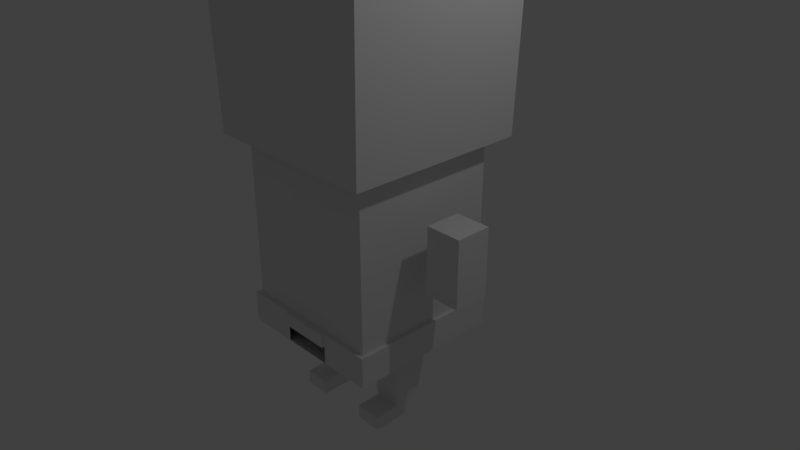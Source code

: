 # Source: square_char_test.blend  (saved by Blender 2.79.0; exported with 4.5.12 LTS)
import bpy
from mathutils import Matrix  # noqa: F401  (used for matrix-valued properties, if any)

bpy.ops.wm.read_factory_settings(use_empty=True)
scene = bpy.context.scene
scene.name = 'Scene'

# ---- collections
col_collection_1 = bpy.data.collections.new('Collection 1'); scene.collection.children.link(col_collection_1)

# ---- materials (node trees are filled in below, after node groups)
mat_material = bpy.data.materials.new('Material')
mat_material.alpha_threshold = 0.0
mat_material.use_transparent_shadow = False
mat_material.roughness = 0.5
mat_material.line_color = (0.0, 0.0, 0.0, 1.0)

# ---- material node trees

# ---- world
world_world = bpy.data.worlds.new('World'); scene.world = world_world
world_world.color = (0.05088, 0.05088, 0.05088)
world_world.use_sun_shadow = False
world_world.sun_shadow_jitter_overblur = 0.0
world_world.cycles.sampling_method = 'MANUAL'

# ---- cameras
cam_camera = bpy.data.cameras.new('Camera')
cam_camera.clip_end = 100.0
cam_camera.lens = 35.0
cam_camera.sensor_width = 32.0
cam_camera.sensor_height = 18.0
cam_camera.ortho_scale = 7.314
cam_camera.dof.focus_distance = 0.0
cam_camera.dof.aperture_fstop = 128.0

# ---- lights
light_lamp = bpy.data.lights.new('Lamp', 'POINT')
light_lamp.transmission_factor = 0.0
light_lamp.cutoff_distance = 30.0
light_lamp.energy = 100.0
light_lamp.shadow_buffer_clip_start = 1.001
light_lamp.shadow_soft_size = 0.1
light_lamp.shadow_maximum_resolution = 0.006
light_lamp.use_absolute_resolution = True

# ---- meshes
me_cube_003 = bpy.data.meshes.new('Cube.003')
me_cube_003.from_pydata([(1.0, -1.0, -1.0), (1.056, -1.019, 1.0), (1.0, 1.0, -1.0), (1.056, 1.019, 1.0), (0.0, 1.0, -1.0), (0.0, 1.019, 1.0), (0.0, -1.0, -1.0), (0.0, -1.019, 1.0)], [], [(4, 5, 3, 2), (2, 3, 1, 0), (4, 2, 0, 6), (3, 5, 7, 1), (0, 1, 7, 6)])
me_cube_003.use_remesh_preserve_volume = False
me_cube_003.use_remesh_preserve_attributes = False
me_cube_003.use_mirror_vertex_groups = False
me_cube_003.update()
me_cube_002 = bpy.data.meshes.new('Cube.002')
me_cube_002.from_pydata([(1.275, -0.2433, -0.6045), (1.275, -0.2433, 0.2943), (1.275, 0.2433, -0.6045), (1.275, 0.2433, 0.2943), (1.761, -0.2433, -0.6045), (1.761, -0.2433, 0.2943), (1.761, 0.2433, -0.6045), (1.761, 0.2433, 0.2943)], [], [(0, 1, 3, 2), (2, 3, 7, 6), (6, 7, 5, 4), (4, 5, 1, 0), (2, 6, 4, 0), (7, 3, 1, 5)])
me_cube_002.use_remesh_preserve_volume = False
me_cube_002.use_remesh_preserve_attributes = False
me_cube_002.use_mirror_vertex_groups = False
me_cube_002.update()
me_cube = bpy.data.meshes.new('Cube')
me_cube.from_pydata([(1.0, 1.0, 1.549), (1.0, -1.0, 1.549), (1.0, 1.0, -0.6006), (1.0, -1.0, -0.6006), (1.0, 1.0, -0.6006), (1.0, -1.0, -0.6006), (1.06, 1.06, -1.01), (1.06, -1.06, -1.01), (1.06, 1.06, -0.5908), (1.06, -1.06, -0.5908), (0.0, 1.0, 1.549), (0.0, -1.0, 1.549), (0.0, 1.0, -0.6006), (0.0, -1.0, -0.6006), (0.0, 1.0, -0.6006), (0.0, -1.0, -0.6006), (1.192e-07, 1.06, -1.01), (-1.192e-07, -1.06, -1.01), (0.0, 1.06, -0.5908), (0.0, -1.06, -0.5908), (1.0, 0.3333, 1.549), (1.0, -0.3333, 1.549), (1.0, 0.3333, -0.6006), (1.0, -0.3333, -0.6006), (1.0, 0.3333, -0.6006), (1.0, -0.3333, -0.6006), (1.06, 0.3533, -1.01), (1.06, -0.3533, -1.01), (1.06, 0.3533, -0.5908), (1.06, -0.3533, -0.5908), (-3.974e-08, -0.3533, -1.01), (3.974e-08, 0.3533, -1.01), (0.0, 0.3333, 1.549), (0.0, -0.3333, 1.549), (0.6667, 1.0, 1.549), (0.3333, 1.0, 1.549), (0.6667, -1.0, 1.549), (0.3333, -1.0, 1.549), (0.6667, 1.0, -0.6006), (0.3333, 1.0, -0.6006), (0.6667, -1.0, -0.6006), (0.3333, -1.0, -0.6006), (0.6667, 1.0, -0.6006), (0.3333, 1.0, -0.6006), (0.6667, -1.0, -0.6006), (0.3333, -1.0, -0.6006), (0.7067, 1.06, -1.01), (0.3533, 1.06, -1.01), (0.7067, -1.06, -1.01), (0.3533, -1.06, -1.01), (0.7067, 1.06, -0.5908), (0.3533, 1.06, -0.5908), (0.7067, -1.06, -0.5908), (0.3533, -1.06, -0.5908), (0.3333, 0.3333, 1.549), (0.6667, 0.3333, 1.549), (0.3333, -0.3333, 1.549), (0.6667, -0.3333, 1.549), (0.7972, 0.271, -1.01), (0.2628, 0.271, -1.01), (0.7972, -0.271, -1.01), (0.2628, -0.271, -1.01), (0.7096, 0.1821, -1.935), (0.3504, 0.1821, -1.935), (0.7096, -0.1821, -1.935), (0.3504, -0.1821, -1.935), (0.7096, 0.1821, -2.13), (0.3504, 0.1821, -2.13), (0.7096, -0.1821, -2.13), (0.3504, -0.1821, -2.13), (0.7096, -0.5306, -1.935), (0.3504, -0.5306, -1.935), (0.7096, -0.5306, -2.13), (0.3504, -0.5306, -2.13), (0.3533, -1.06, -1.01), (-1.192e-07, -1.06, -1.01), (0.3533, -1.06, -0.5908), (0.0, -1.06, -0.5908), (0.3533, -1.099, -0.5908), (0.0, -1.099, -0.5908), (1.06, 1.06, -0.7621), (1.06, -1.06, -0.7621), (0.0, 1.06, -0.7621), (1.06, 0.3533, -0.7621), (1.06, -0.3533, -0.7621), (0.7067, 1.06, -0.7621), (0.3533, 1.06, -0.7621), (0.7067, -1.06, -0.7621), (0.3533, -1.06, -0.7621), (0.3533, -1.06, -0.7621), (0.0, -1.099, -0.7621), (0.3533, -1.099, -0.7621)], [], [(23, 21, 1, 3), (38, 2, 4, 42), (23, 3, 5, 25), (25, 5, 9, 29), (42, 4, 8, 50), (84, 29, 9, 81), (53, 19, 77, 76), (86, 47, 16, 82), (61, 49, 17, 30), (45, 15, 19, 53), (41, 13, 15, 45), (35, 39, 12, 10), (41, 37, 11, 13), (56, 33, 11, 37), (35, 10, 32, 54), (54, 32, 33, 56), (47, 59, 31, 16), (59, 61, 30, 31), (80, 8, 28, 83), (83, 28, 29, 84), (4, 24, 28, 8), (24, 25, 29, 28), (2, 22, 24, 4), (22, 23, 25, 24), (2, 0, 20, 22), (22, 20, 21, 23), (26, 27, 60, 58), (58, 60, 64, 62), (6, 26, 58, 46), (46, 58, 59, 47), (20, 55, 57, 21), (55, 54, 56, 57), (0, 34, 55, 20), (34, 35, 54, 55), (21, 57, 36, 1), (57, 56, 37, 36), (3, 1, 36, 40), (40, 36, 37, 41), (0, 2, 38, 34), (34, 38, 39, 35), (3, 40, 44, 5), (40, 41, 45, 44), (5, 44, 52, 9), (44, 45, 53, 52), (27, 7, 48, 60), (60, 48, 49, 61), (80, 6, 46, 85), (85, 46, 47, 86), (81, 9, 52, 87), (87, 52, 53, 88), (14, 43, 51, 18), (43, 42, 50, 51), (12, 39, 43, 14), (39, 38, 42, 43), (65, 63, 67, 69), (61, 59, 63, 65), (60, 61, 65, 64), (59, 58, 62, 63), (66, 68, 69, 67), (68, 64, 70, 72), (62, 64, 68, 66), (63, 62, 66, 67), (70, 71, 73, 72), (64, 65, 71, 70), (65, 69, 73, 71), (69, 68, 72, 73), (89, 76, 78, 91), (88, 53, 76, 89), (17, 49, 74, 75), (91, 78, 79, 90), (76, 77, 79, 78), (49, 88, 89, 74), (48, 87, 88, 49), (7, 81, 87, 48), (50, 85, 86, 51), (8, 80, 85, 50), (26, 83, 84, 27), (6, 80, 83, 26), (51, 86, 82, 18), (27, 84, 81, 7)])
me_cube.materials.append(mat_material)
me_cube.use_remesh_preserve_volume = False
me_cube.use_remesh_preserve_attributes = False
me_cube.use_mirror_vertex_groups = False
me_cube.update()

# ---- objects
ob_cube_002 = bpy.data.objects.new('Cube.002', me_cube_003)
ob_cube_001 = bpy.data.objects.new('Cube.001', me_cube_002)
ob_cube = bpy.data.objects.new('Cube', me_cube)
ob_lamp = bpy.data.objects.new('Lamp', light_lamp)
ob_camera = bpy.data.objects.new('Camera', cam_camera)

# ---- transforms, parenting, visibility, modifiers, constraints
ob_cube_002.location = (0.0, 0.0, 2.85)
ob_cube_002.scale = (1.225, 1.225, 1.225)
ob_cube_002.lineart.crease_threshold = 0.0
_m = ob_cube_002.modifiers.new('Mirror', 'MIRROR')
_m.use_clip = True
ob_cube_001.location = (0.01108, -8.783e-08, 0.6537)
ob_cube_001.lineart.crease_threshold = 0.0
_m = ob_cube_001.modifiers.new('Mirror', 'MIRROR')
ob_cube.location = (0.0, 0.0, 0.0)
ob_cube.lock_rotations_4d = False
ob_cube.empty_display_type = 'ARROWS'
ob_cube.lineart.crease_threshold = 0.0
_m = ob_cube.modifiers.new('Mirror', 'MIRROR')
_m.use_clip = True
ob_lamp.location = (4.076, 1.005, 5.904)
ob_lamp.rotation_euler = (0.6503, 0.05522, 1.866)
ob_lamp.lock_rotations_4d = False
ob_lamp.empty_display_type = 'ARROWS'
ob_lamp.color = (0.0, 0.0, 0.0, 0.0)
ob_lamp.lineart.crease_threshold = 0.0
ob_camera.location = (7.481, -6.508, 5.344)
ob_camera.rotation_euler = (1.109, 0.0, 0.8149)
ob_camera.lock_rotations_4d = False
ob_camera.empty_display_type = 'ARROWS'
ob_camera.color = (0.0, 0.0, 0.0, 0.0)
ob_camera.display_type = 'WIRE'
ob_camera.lineart.crease_threshold = 0.0

# ---- collection membership
col_collection_1.objects.link(ob_cube_002)
col_collection_1.objects.link(ob_cube_001)
col_collection_1.objects.link(ob_cube)
col_collection_1.objects.link(ob_lamp)
col_collection_1.objects.link(ob_camera)

# ---- scene / render settings (as saved in the file)
scene.camera = ob_camera
scene.frame_start = 1; scene.frame_end = 250; scene.frame_set(2)
scene.render.engine = 'BLENDER_EEVEE_NEXT'
scene.render.resolution_percentage = 50
scene.render.dither_intensity = 0.0
scene.cycles.use_denoising = False
scene.cycles.samples = 128
scene.cycles.sampling_pattern = 'TABULATED_SOBOL'
scene.cycles.use_adaptive_sampling = False
scene.cycles.use_light_tree = False
scene.cycles.blur_glossy = 0.0
scene.cycles.sample_clamp_indirect = 0.0
scene.view_settings.view_transform = 'Standard'
bpy.context.view_layer.update()
